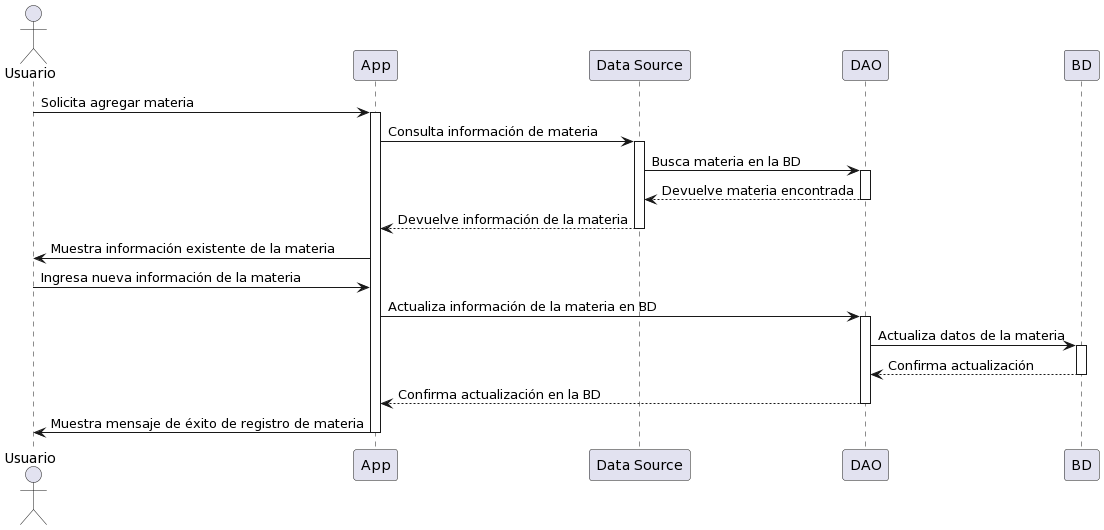

The diagram above was rendered by PlantUML. Its source (embedded in the PNG):
@startuml
actor Usuario as Profesor
participant App
participant "Data Source" as DataSource
participant DAO as Dao
participant BD as BaseDatos

Profesor -> App: Solicita agregar materia
activate App
App -> DataSource: Consulta información de materia
activate DataSource
DataSource -> Dao: Busca materia en la BD
activate Dao
Dao --> DataSource: Devuelve materia encontrada
deactivate Dao
DataSource --> App: Devuelve información de la materia
deactivate DataSource
App -> Profesor: Muestra información existente de la materia
Profesor -> App: Ingresa nueva información de la materia
App -> Dao: Actualiza información de la materia en BD
activate Dao
Dao -> BaseDatos: Actualiza datos de la materia
activate BaseDatos
BaseDatos --> Dao: Confirma actualización
deactivate BaseDatos
Dao --> App: Confirma actualización en la BD
deactivate Dao
App -> Profesor: Muestra mensaje de éxito de registro de materia
deactivate App
@enduml